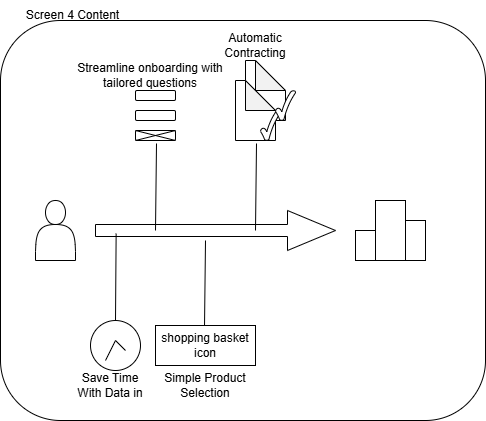

The diagram above was exported from draw.io. Its source (the exported page's mxGraphModel, read from the mxfile embedded in the PNG):
<mxGraphModel dx="3260" dy="2349" grid="1" gridSize="10" guides="1" tooltips="1" connect="1" arrows="1" fold="1" page="1" pageScale="1" pageWidth="827" pageHeight="1169" math="0" shadow="0">
  <root>
    <mxCell id="0" />
    <mxCell id="1" parent="0" />
    <mxCell id="2" parent="1" style="rounded=1;whiteSpace=wrap;html=1;" value="" vertex="1">
      <mxGeometry height="400" width="485" x="10" y="520" as="geometry" />
    </mxCell>
    <mxCell id="3" parent="1" style="shape=actor;whiteSpace=wrap;html=1;" value="" vertex="1">
      <mxGeometry height="60" width="40" x="45" y="700" as="geometry" />
    </mxCell>
    <mxCell id="4" parent="1" style="shape=singleArrow;whiteSpace=wrap;html=1;" value="" vertex="1">
      <mxGeometry height="40" width="240" x="105" y="710" as="geometry" />
    </mxCell>
    <mxCell id="5" parent="1" style="rounded=0;whiteSpace=wrap;html=1;" value="" vertex="1">
      <mxGeometry height="30" width="20" x="365" y="730" as="geometry" />
    </mxCell>
    <mxCell id="6" parent="1" style="rounded=0;whiteSpace=wrap;html=1;" value="" vertex="1">
      <mxGeometry height="40" width="20" x="415" y="720" as="geometry" />
    </mxCell>
    <mxCell id="7" parent="1" style="rounded=0;whiteSpace=wrap;html=1;" value="" vertex="1">
      <mxGeometry height="60" width="30" x="385" y="700" as="geometry" />
    </mxCell>
    <mxCell id="8" edge="1" parent="1" source="4" style="endArrow=none;html=1;rounded=0;exitX=0.086;exitY=0.576;exitDx=0;exitDy=0;exitPerimeter=0;" value="">
      <mxGeometry height="50" relative="1" width="50" as="geometry">
        <mxPoint x="615" y="710" as="sourcePoint" />
        <mxPoint x="125" y="820" as="targetPoint" />
      </mxGeometry>
    </mxCell>
    <mxCell id="9" edge="1" parent="1" style="endArrow=none;html=1;rounded=0;exitX=0.086;exitY=0.576;exitDx=0;exitDy=0;exitPerimeter=0;" value="">
      <mxGeometry height="50" relative="1" width="50" as="geometry">
        <mxPoint x="166" y="643" as="sourcePoint" />
        <mxPoint x="165" y="730" as="targetPoint" />
      </mxGeometry>
    </mxCell>
    <mxCell id="10" edge="1" parent="1" style="endArrow=none;html=1;rounded=0;exitX=0.086;exitY=0.576;exitDx=0;exitDy=0;exitPerimeter=0;" value="">
      <mxGeometry height="50" relative="1" width="50" as="geometry">
        <mxPoint x="215" y="740" as="sourcePoint" />
        <mxPoint x="214" y="827" as="targetPoint" />
      </mxGeometry>
    </mxCell>
    <mxCell id="11" edge="1" parent="1" style="endArrow=none;html=1;rounded=0;exitX=0.086;exitY=0.576;exitDx=0;exitDy=0;exitPerimeter=0;" value="">
      <mxGeometry height="50" relative="1" width="50" as="geometry">
        <mxPoint x="266" y="643" as="sourcePoint" />
        <mxPoint x="265" y="730" as="targetPoint" />
      </mxGeometry>
    </mxCell>
    <mxCell id="12" parent="1" style="ellipse;whiteSpace=wrap;html=1;aspect=fixed;" value="" vertex="1">
      <mxGeometry height="50" width="50" x="100" y="820" as="geometry" />
    </mxCell>
    <mxCell id="13" edge="1" parent="1" style="endArrow=none;html=1;rounded=0;" value="">
      <mxGeometry height="50" relative="1" width="50" as="geometry">
        <mxPoint x="115" y="860" as="sourcePoint" />
        <mxPoint x="125" y="840" as="targetPoint" />
      </mxGeometry>
    </mxCell>
    <mxCell id="14" edge="1" parent="1" style="endArrow=none;html=1;rounded=0;" value="">
      <mxGeometry height="50" relative="1" width="50" as="geometry">
        <mxPoint x="135" y="850" as="sourcePoint" />
        <mxPoint x="125" y="840" as="targetPoint" />
      </mxGeometry>
    </mxCell>
    <mxCell id="15" parent="1" style="rounded=1;whiteSpace=wrap;html=1;" value="" vertex="1">
      <mxGeometry height="10" width="40" x="145" y="590" as="geometry" />
    </mxCell>
    <mxCell id="16" parent="1" style="rounded=1;whiteSpace=wrap;html=1;" value="" vertex="1">
      <mxGeometry height="10" width="40" x="145" y="610" as="geometry" />
    </mxCell>
    <mxCell id="17" parent="1" style="rounded=1;whiteSpace=wrap;html=1;" value="" vertex="1">
      <mxGeometry height="10" width="40" x="145" y="630" as="geometry" />
    </mxCell>
    <mxCell id="18" edge="1" parent="1" source="17" style="endArrow=none;html=1;rounded=0;entryX=0;entryY=1;entryDx=0;entryDy=0;exitX=1;exitY=0;exitDx=0;exitDy=0;" target="17" value="">
      <mxGeometry height="50" relative="1" width="50" as="geometry">
        <mxPoint x="175" y="640" as="sourcePoint" />
        <mxPoint x="225" y="590" as="targetPoint" />
      </mxGeometry>
    </mxCell>
    <mxCell id="19" edge="1" parent="1" style="endArrow=none;html=1;rounded=0;" value="">
      <mxGeometry height="50" relative="1" width="50" as="geometry">
        <mxPoint x="185" y="640" as="sourcePoint" />
        <mxPoint x="145" y="630" as="targetPoint" />
      </mxGeometry>
    </mxCell>
    <mxCell id="20" parent="1" style="text;html=1;whiteSpace=wrap;strokeColor=none;fillColor=none;align=center;verticalAlign=middle;rounded=0;" value="Save Time&lt;br&gt;With Data in" vertex="1">
      <mxGeometry height="30" width="90" x="75" y="870" as="geometry" />
    </mxCell>
    <mxCell id="21" parent="1" style="text;html=1;whiteSpace=wrap;strokeColor=none;fillColor=none;align=center;verticalAlign=middle;rounded=0;" value="Streamline onboarding with tailored questions" vertex="1">
      <mxGeometry height="30" width="170" x="75" y="560" as="geometry" />
    </mxCell>
    <mxCell id="22" parent="1" style="text;html=1;whiteSpace=wrap;strokeColor=none;fillColor=none;align=center;verticalAlign=middle;rounded=0;" value="Simple Product Selection" vertex="1">
      <mxGeometry height="30" width="110" x="160" y="870" as="geometry" />
    </mxCell>
    <mxCell id="23" parent="1" style="rounded=0;whiteSpace=wrap;html=1;" value="shopping basket icon" vertex="1">
      <mxGeometry height="40" width="100" x="165" y="825" as="geometry" />
    </mxCell>
    <mxCell id="24" parent="1" style="shape=note;whiteSpace=wrap;html=1;backgroundOutline=1;darkOpacity=0.05;" value="" vertex="1">
      <mxGeometry height="60" width="40" x="255" y="560" as="geometry" />
    </mxCell>
    <mxCell id="25" parent="1" style="shape=note;whiteSpace=wrap;html=1;backgroundOutline=1;darkOpacity=0.05;" value="" vertex="1">
      <mxGeometry height="60" width="40" x="245" y="580" as="geometry" />
    </mxCell>
    <mxCell id="26" parent="1" style="verticalLabelPosition=bottom;verticalAlign=top;html=1;shape=mxgraph.basic.tick" value="" vertex="1">
      <mxGeometry height="30" width="20" x="270" y="610" as="geometry" />
    </mxCell>
    <mxCell id="27" parent="1" style="verticalLabelPosition=bottom;verticalAlign=top;html=1;shape=mxgraph.basic.tick" value="" vertex="1">
      <mxGeometry height="30" width="20" x="285" y="590" as="geometry" />
    </mxCell>
    <mxCell id="28" parent="1" style="text;html=1;whiteSpace=wrap;strokeColor=none;fillColor=none;align=center;verticalAlign=middle;rounded=0;" value="Automatic Contracting" vertex="1">
      <mxGeometry height="30" width="60" x="235" y="530" as="geometry" />
    </mxCell>
    <mxCell id="29" parent="1" style="text;html=1;whiteSpace=wrap;strokeColor=none;fillColor=none;align=center;verticalAlign=middle;rounded=0;" value="Screen 4 Content" vertex="1">
      <mxGeometry height="30" width="135" x="15" y="500" as="geometry" />
    </mxCell>
  </root>
</mxGraphModel>